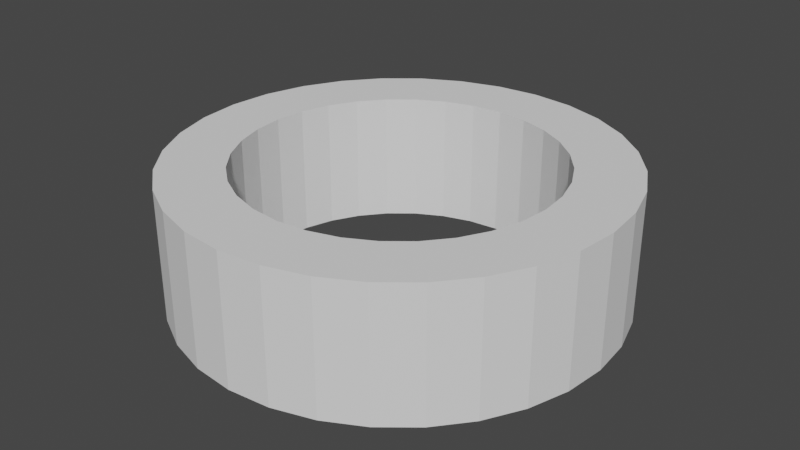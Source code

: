 # Source: PipeHead.blend  (saved by Blender 2.80.39; exported with 4.5.12 LTS)
import bpy
from mathutils import Matrix  # noqa: F401  (used for matrix-valued properties, if any)

bpy.ops.wm.read_factory_settings(use_empty=True)
scene = bpy.context.scene
scene.name = 'Scene'

# ---- collections
col_collection = bpy.data.collections.new('Collection'); scene.collection.children.link(col_collection)

# ---- world
world_world = bpy.data.worlds.new('World'); scene.world = world_world
world_world.color = (0.05088, 0.05088, 0.05088)
world_world.use_sun_shadow = False
world_world.sun_shadow_jitter_overblur = 0.0

# ---- meshes
me_cylinder = bpy.data.meshes.new('Cylinder')
me_cylinder.from_pydata([(-1.112e-07, 0.7088, -1.0), (-1.112e-07, 0.7088, 1.0), (0.1383, 0.6952, -1.0), (0.1383, 0.6952, 1.0), (0.2712, 0.6548, -1.0), (0.2712, 0.6548, 1.0), (0.3938, 0.5893, -1.0), (0.3938, 0.5893, 1.0), (0.5012, 0.5012, -1.0), (0.5012, 0.5012, 1.0), (0.5893, 0.3938, -1.0), (0.5893, 0.3938, 1.0), (0.6548, 0.2712, -1.0), (0.6548, 0.2712, 1.0), (0.6952, 0.1383, -1.0), (0.6952, 0.1383, 1.0), (0.7088, 3.08e-08, -1.0), (0.7088, 3.08e-08, 1.0), (0.6952, -0.1383, -1.0), (0.6952, -0.1383, 1.0), (0.6548, -0.2712, -1.0), (0.6548, -0.2712, 1.0), (0.5893, -0.3938, -1.0), (0.5893, -0.3938, 1.0), (0.5012, -0.5012, -1.0), (0.5012, -0.5012, 1.0), (0.3938, -0.5893, -1.0), (0.3938, -0.5893, 1.0), (0.2712, -0.6548, -1.0), (0.2712, -0.6548, 1.0), (0.1383, -0.6952, -1.0), (0.1383, -0.6952, 1.0), (-2.364e-07, -0.7088, -1.0), (-2.364e-07, -0.7088, 1.0), (-0.1383, -0.6952, -1.0), (-0.1383, -0.6952, 1.0), (-0.2712, -0.6548, -1.0), (-0.2712, -0.6548, 1.0), (-0.3938, -0.5893, -1.0), (-0.3938, -0.5893, 1.0), (-0.5012, -0.5012, -1.0), (-0.5012, -0.5012, 1.0), (-0.5893, -0.3938, -1.0), (-0.5893, -0.3938, 1.0), (-0.6548, -0.2712, -1.0), (-0.6548, -0.2712, 1.0), (-0.6952, -0.1383, -1.0), (-0.6952, -0.1383, 1.0), (-0.7088, 6.996e-07, -1.0), (-0.7088, 6.996e-07, 1.0), (-0.6952, 0.1383, -1.0), (-0.6952, 0.1383, 1.0), (-0.6548, 0.2712, -1.0), (-0.6548, 0.2712, 1.0), (-0.5893, 0.3938, -1.0), (-0.5893, 0.3938, 1.0), (-0.5012, 0.5012, -1.0), (-0.5012, 0.5012, 1.0), (-0.3938, 0.5893, -1.0), (-0.3938, 0.5893, 1.0), (-0.2712, 0.6548, -1.0), (-0.2712, 0.6548, 1.0), (-0.1383, 0.6952, -1.0), (-0.1383, 0.6952, 1.0), (0.0, 1.0, -1.0), (0.1951, 0.9808, -1.0), (0.1951, 0.9808, 1.0), (0.0, 1.0, 1.0), (0.3827, 0.9239, -1.0), (0.3827, 0.9239, 1.0), (0.5556, 0.8315, -1.0), (0.5556, 0.8315, 1.0), (0.7071, 0.7071, -1.0), (0.7071, 0.7071, 1.0), (0.8315, 0.5556, -1.0), (0.8315, 0.5556, 1.0), (0.9239, 0.3827, -1.0), (0.9239, 0.3827, 1.0), (0.9808, 0.1951, -1.0), (0.9808, 0.1951, 1.0), (1.0, 7.55e-08, -1.0), (1.0, 7.55e-08, 1.0), (0.9808, -0.1951, -1.0), (0.9808, -0.1951, 1.0), (0.9239, -0.3827, -1.0), (0.9239, -0.3827, 1.0), (0.8315, -0.5556, -1.0), (0.8315, -0.5556, 1.0), (0.7071, -0.7071, -1.0), (0.7071, -0.7071, 1.0), (0.5556, -0.8315, -1.0), (0.5556, -0.8315, 1.0), (0.3827, -0.9239, -1.0), (0.3827, -0.9239, 1.0), (0.1951, -0.9808, -1.0), (0.1951, -0.9808, 1.0), (-3.258e-07, -1.0, -1.0), (-3.258e-07, -1.0, 1.0), (-0.1951, -0.9808, -1.0), (-0.1951, -0.9808, 1.0), (-0.3827, -0.9239, -1.0), (-0.3827, -0.9239, 1.0), (-0.5556, -0.8315, -1.0), (-0.5556, -0.8315, 1.0), (-0.7071, -0.7071, -1.0), (-0.7071, -0.7071, 1.0), (-0.8315, -0.5556, -1.0), (-0.8315, -0.5556, 1.0), (-0.9239, -0.3827, -1.0), (-0.9239, -0.3827, 1.0), (-0.9808, -0.1951, -1.0), (-0.9808, -0.1951, 1.0), (-1.0, 9.656e-07, -1.0), (-1.0, 9.656e-07, 1.0), (-0.9808, 0.1951, -1.0), (-0.9808, 0.1951, 1.0), (-0.9239, 0.3827, -1.0), (-0.9239, 0.3827, 1.0), (-0.8315, 0.5556, -1.0), (-0.8315, 0.5556, 1.0), (-0.7071, 0.7071, -1.0), (-0.7071, 0.7071, 1.0), (-0.5556, 0.8315, -1.0), (-0.5556, 0.8315, 1.0), (-0.3827, 0.9239, -1.0), (-0.3827, 0.9239, 1.0), (-0.1951, 0.9808, -1.0), (-0.1951, 0.9808, 1.0)], [], [(64, 67, 66, 65), (65, 66, 69, 68), (68, 69, 71, 70), (70, 71, 73, 72), (72, 73, 75, 74), (74, 75, 77, 76), (76, 77, 79, 78), (78, 79, 81, 80), (80, 81, 83, 82), (82, 83, 85, 84), (84, 85, 87, 86), (86, 87, 89, 88), (88, 89, 91, 90), (90, 91, 93, 92), (92, 93, 95, 94), (94, 95, 97, 96), (96, 97, 99, 98), (98, 99, 101, 100), (100, 101, 103, 102), (102, 103, 105, 104), (104, 105, 107, 106), (106, 107, 109, 108), (108, 109, 111, 110), (110, 111, 113, 112), (112, 113, 115, 114), (114, 115, 117, 116), (116, 117, 119, 118), (118, 119, 121, 120), (120, 121, 123, 122), (122, 123, 125, 124), (124, 125, 127, 126), (126, 127, 67, 64), (2, 0, 64, 65), (1, 3, 66, 67), (4, 2, 65, 68), (3, 5, 69, 66), (6, 4, 68, 70), (5, 7, 71, 69), (8, 6, 70, 72), (7, 9, 73, 71), (10, 8, 72, 74), (9, 11, 75, 73), (12, 10, 74, 76), (11, 13, 77, 75), (14, 12, 76, 78), (13, 15, 79, 77), (16, 14, 78, 80), (15, 17, 81, 79), (18, 16, 80, 82), (17, 19, 83, 81), (20, 18, 82, 84), (19, 21, 85, 83), (22, 20, 84, 86), (21, 23, 87, 85), (24, 22, 86, 88), (23, 25, 89, 87), (26, 24, 88, 90), (25, 27, 91, 89), (28, 26, 90, 92), (27, 29, 93, 91), (30, 28, 92, 94), (29, 31, 95, 93), (32, 30, 94, 96), (31, 33, 97, 95), (34, 32, 96, 98), (33, 35, 99, 97), (36, 34, 98, 100), (35, 37, 101, 99), (38, 36, 100, 102), (37, 39, 103, 101), (40, 38, 102, 104), (39, 41, 105, 103), (42, 40, 104, 106), (41, 43, 107, 105), (44, 42, 106, 108), (43, 45, 109, 107), (46, 44, 108, 110), (45, 47, 111, 109), (48, 46, 110, 112), (47, 49, 113, 111), (50, 48, 112, 114), (49, 51, 115, 113), (52, 50, 114, 116), (51, 53, 117, 115), (54, 52, 116, 118), (53, 55, 119, 117), (56, 54, 118, 120), (55, 57, 121, 119), (58, 56, 120, 122), (57, 59, 123, 121), (60, 58, 122, 124), (59, 61, 125, 123), (62, 60, 124, 126), (61, 63, 127, 125), (0, 62, 126, 64), (63, 1, 67, 127), (48, 50, 51, 49), (46, 48, 49, 47), (44, 46, 47, 45), (50, 52, 53, 51), (52, 54, 55, 53), (54, 56, 57, 55), (56, 58, 59, 57), (58, 60, 61, 59), (60, 62, 63, 61), (62, 0, 1, 63), (0, 2, 3, 1), (2, 4, 5, 3), (4, 6, 7, 5), (6, 8, 9, 7), (8, 10, 11, 9), (10, 12, 13, 11), (12, 14, 15, 13), (14, 16, 17, 15), (16, 18, 19, 17), (18, 20, 21, 19), (20, 22, 23, 21), (22, 24, 25, 23), (24, 26, 27, 25), (26, 28, 29, 27), (28, 30, 31, 29), (30, 32, 33, 31), (32, 34, 35, 33), (34, 36, 37, 35), (36, 38, 39, 37), (38, 40, 41, 39), (40, 42, 43, 41), (42, 44, 45, 43)])
_uv = me_cylinder.uv_layers.new(name='UVMap')
_uv.uv.foreach_set('vector', [1.0, 0.5, 1.0, 1.0, 0.9688, 1.0, 0.9688, 0.5, 0.9688, 0.5, 0.9688, 1.0, 0.9375, 1.0, 0.9375, 0.5, 0.9375, 0.5, 0.9375, 1.0, 0.9062, 1.0, 0.9062, 0.5, 0.9062, 0.5, 0.9062, 1.0, 0.875, 1.0, 0.875, 0.5, 0.875, 0.5, 0.875, 1.0, 0.8438, 1.0, 0.8438, 0.5, 0.8438, 0.5, 0.8438, 1.0, 0.8125, 1.0, 0.8125, 0.5, 0.8125, 0.5, 0.8125, 1.0, 0.7812, 1.0, 0.7812, 0.5, 0.7812, 0.5, 0.7812, 1.0, 0.75, 1.0, 0.75, 0.5, 0.75, 0.5, 0.75, 1.0, 0.7188, 1.0, 0.7188, 0.5, 0.7188, 0.5, 0.7188, 1.0, 0.6875, 1.0, 0.6875, 0.5, 0.6875, 0.5, 0.6875, 1.0, 0.6562, 1.0, 0.6562, 0.5, 0.6562, 0.5, 0.6562, 1.0, 0.625, 1.0, 0.625, 0.5, 0.625, 0.5, 0.625, 1.0, 0.5938, 1.0, 0.5938, 0.5, 0.5938, 0.5, 0.5938, 1.0, 0.5625, 1.0, 0.5625, 0.5, 0.5625, 0.5, 0.5625, 1.0, 0.5312, 1.0, 0.5312, 0.5, 0.5312, 0.5, 0.5312, 1.0, 0.5, 1.0, 0.5, 0.5, 0.5, 0.5, 0.5, 1.0, 0.4688, 1.0, 0.4688, 0.5, 0.4688, 0.5, 0.4688, 1.0, 0.4375, 1.0, 0.4375, 0.5, 0.4375, 0.5, 0.4375, 1.0, 0.4062, 1.0, 0.4062, 0.5, 0.4062, 0.5, 0.4062, 1.0, 0.375, 1.0, 0.375, 0.5, 0.375, 0.5, 0.375, 1.0, 0.3438, 1.0, 0.3438, 0.5, 0.3438, 0.5, 0.3438, 1.0, 0.3125, 1.0, 0.3125, 0.5, 0.3125, 0.5, 0.3125, 1.0, 0.2812, 1.0, 0.2812, 0.5, 0.2812, 0.5, 0.2812, 1.0, 0.25, 1.0, 0.25, 0.5, 0.25, 0.5, 0.25, 1.0, 0.2188, 1.0, 0.2188, 0.5, 0.2188, 0.5, 0.2188, 1.0, 0.1875, 1.0, 0.1875, 0.5, 0.1875, 0.5, 0.1875, 1.0, 0.1562, 1.0, 0.1562, 0.5, 0.1562, 0.5, 0.1562, 1.0, 0.125, 1.0, 0.125, 0.5, 0.125, 0.5, 0.125, 1.0, 0.09375, 1.0, 0.09375, 0.5, 0.09375, 0.5, 0.09375, 1.0, 0.0625, 1.0, 0.0625, 0.5, 0.0625, 0.5, 0.0625, 1.0, 0.03125, 1.0, 0.03125, 0.5, 0.03125, 0.5, 0.03125, 1.0, 0.0, 1.0, 0.0, 0.5, 0.7832, 0.4168, 0.75, 0.4201, 0.75, 0.49, 0.7968, 0.4854, 0.25, 0.4201, 0.2832, 0.4168, 0.2968, 0.4854, 0.25, 0.49, 0.8151, 0.4072, 0.7832, 0.4168, 0.7968, 0.4854, 0.8418, 0.4717, 0.2832, 0.4168, 0.3151, 0.4072, 0.3418, 0.4717, 0.2968, 0.4854, 0.8445, 0.3914, 0.8151, 0.4072, 0.8418, 0.4717, 0.8833, 0.4496, 0.3151, 0.4072, 0.3445, 0.3914, 0.3833, 0.4496, 0.3418, 0.4717, 0.8703, 0.3703, 0.8445, 0.3914, 0.8833, 0.4496, 0.9197, 0.4197, 0.3445, 0.3914, 0.3703, 0.3703, 0.4197, 0.4197, 0.3833, 0.4496, 0.8914, 0.3445, 0.8703, 0.3703, 0.9197, 0.4197, 0.9496, 0.3833, 0.3703, 0.3703, 0.3914, 0.3445, 0.4496, 0.3833, 0.4197, 0.4197, 0.9072, 0.3151, 0.8914, 0.3445, 0.9496, 0.3833, 0.9717, 0.3418, 0.3914, 0.3445, 0.4072, 0.3151, 0.4717, 0.3418, 0.4496, 0.3833, 0.9168, 0.2832, 0.9072, 0.3151, 0.9717, 0.3418, 0.9854, 0.2968, 0.4072, 0.3151, 0.4168, 0.2832, 0.4854, 0.2968, 0.4717, 0.3418, 0.9201, 0.25, 0.9168, 0.2832, 0.9854, 0.2968, 0.99, 0.25, 0.4168, 0.2832, 0.4201, 0.25, 0.49, 0.25, 0.4854, 0.2968, 0.9168, 0.2168, 0.9201, 0.25, 0.99, 0.25, 0.9854, 0.2032, 0.4201, 0.25, 0.4168, 0.2168, 0.4854, 0.2032, 0.49, 0.25, 0.9072, 0.1849, 0.9168, 0.2168, 0.9854, 0.2032, 0.9717, 0.1582, 0.4168, 0.2168, 0.4072, 0.1849, 0.4717, 0.1582, 0.4854, 0.2032, 0.8914, 0.1555, 0.9072, 0.1849, 0.9717, 0.1582, 0.9496, 0.1167, 0.4072, 0.1849, 0.3914, 0.1555, 0.4496, 0.1167, 0.4717, 0.1582, 0.8703, 0.1297, 0.8914, 0.1555, 0.9496, 0.1167, 0.9197, 0.08029, 0.3914, 0.1555, 0.3703, 0.1297, 0.4197, 0.08029, 0.4496, 0.1167, 0.8445, 0.1086, 0.8703, 0.1297, 0.9197, 0.08029, 0.8833, 0.05045, 0.3703, 0.1297, 0.3445, 0.1086, 0.3833, 0.05045, 0.4197, 0.08029, 0.8151, 0.09284, 0.8445, 0.1086, 0.8833, 0.05045, 0.8418, 0.02827, 0.3445, 0.1086, 0.3151, 0.09284, 0.3418, 0.02827, 0.3833, 0.05045, 0.7832, 0.08316, 0.8151, 0.09284, 0.8418, 0.02827, 0.7968, 0.01461, 0.3151, 0.09284, 0.2832, 0.08316, 0.2968, 0.01461, 0.3418, 0.02827, 0.75, 0.0799, 0.7832, 0.08316, 0.7968, 0.01461, 0.75, 0.01, 0.2832, 0.08316, 0.25, 0.0799, 0.25, 0.01, 0.2968, 0.01461, 0.7168, 0.08316, 0.75, 0.0799, 0.75, 0.01, 0.7032, 0.01461, 0.25, 0.0799, 0.2168, 0.08316, 0.2032, 0.01461, 0.25, 0.01, 0.6849, 0.09284, 0.7168, 0.08316, 0.7032, 0.01461, 0.6582, 0.02827, 0.2168, 0.08316, 0.1849, 0.09284, 0.1582, 0.02827, 0.2032, 0.01461, 0.6555, 0.1086, 0.6849, 0.09284, 0.6582, 0.02827, 0.6167, 0.05045, 0.1849, 0.09284, 0.1555, 0.1086, 0.1167, 0.05045, 0.1582, 0.02827, 0.6297, 0.1297, 0.6555, 0.1086, 0.6167, 0.05045, 0.5803, 0.08029, 0.1555, 0.1086, 0.1297, 0.1297, 0.08029, 0.08029, 0.1167, 0.05045, 0.6086, 0.1555, 0.6297, 0.1297, 0.5803, 0.08029, 0.5504, 0.1167, 0.1297, 0.1297, 0.1086, 0.1555, 0.05045, 0.1167, 0.08029, 0.08029, 0.5928, 0.1849, 0.6086, 0.1555, 0.5504, 0.1167, 0.5283, 0.1582, 0.1086, 0.1555, 0.09284, 0.1849, 0.02827, 0.1582, 0.05045, 0.1167, 0.5832, 0.2168, 0.5928, 0.1849, 0.5283, 0.1582, 0.5146, 0.2032, 0.09284, 0.1849, 0.08316, 0.2168, 0.01461, 0.2032, 0.02827, 0.1582, 0.5799, 0.25, 0.5832, 0.2168, 0.5146, 0.2032, 0.51, 0.25, 0.08316, 0.2168, 0.0799, 0.25, 0.01, 0.25, 0.01461, 0.2032, 0.5832, 0.2832, 0.5799, 0.25, 0.51, 0.25, 0.5146, 0.2968, 0.0799, 0.25, 0.08316, 0.2832, 0.01461, 0.2968, 0.01, 0.25, 0.5928, 0.3151, 0.5832, 0.2832, 0.5146, 0.2968, 0.5283, 0.3418, 0.08316, 0.2832, 0.09284, 0.3151, 0.02827, 0.3418, 0.01461, 0.2968, 0.6086, 0.3445, 0.5928, 0.3151, 0.5283, 0.3418, 0.5504, 0.3833, 0.09284, 0.3151, 0.1086, 0.3445, 0.05045, 0.3833, 0.02827, 0.3418, 0.6297, 0.3703, 0.6086, 0.3445, 0.5504, 0.3833, 0.5803, 0.4197, 0.1086, 0.3445, 0.1297, 0.3703, 0.08029, 0.4197, 0.05045, 0.3833, 0.6555, 0.3914, 0.6297, 0.3703, 0.5803, 0.4197, 0.6167, 0.4496, 0.1297, 0.3703, 0.1555, 0.3914, 0.1167, 0.4496, 0.08029, 0.4197, 0.6849, 0.4072, 0.6555, 0.3914, 0.6167, 0.4496, 0.6582, 0.4717, 0.1555, 0.3914, 0.1849, 0.4072, 0.1582, 0.4717, 0.1167, 0.4496, 0.7168, 0.4168, 0.6849, 0.4072, 0.6582, 0.4717, 0.7032, 0.4854, 0.1849, 0.4072, 0.2168, 0.4168, 0.2032, 0.4854, 0.1582, 0.4717, 0.75, 0.4201, 0.7168, 0.4168, 0.7032, 0.4854, 0.75, 0.49, 0.2168, 0.4168, 0.25, 0.4201, 0.25, 0.49, 0.2032, 0.4854, 0.5799, 0.25, 0.5832, 0.2832, 0.08316, 0.2832, 0.0799, 0.25, 0.5832, 0.2168, 0.5799, 0.25, 0.0799, 0.25, 0.08316, 0.2168, 0.5928, 0.1849, 0.5832, 0.2168, 0.08316, 0.2168, 0.09284, 0.1849, 0.5832, 0.2832, 0.5928, 0.3151, 0.09284, 0.3151, 0.08316, 0.2832, 0.5928, 0.3151, 0.6086, 0.3445, 0.1086, 0.3445, 0.09284, 0.3151, 0.6086, 0.3445, 0.6297, 0.3703, 0.1297, 0.3703, 0.1086, 0.3445, 0.6297, 0.3703, 0.6555, 0.3914, 0.1555, 0.3914, 0.1297, 0.3703, 0.6555, 0.3914, 0.6849, 0.4072, 0.1849, 0.4072, 0.1555, 0.3914, 0.6849, 0.4072, 0.7168, 0.4168, 0.2168, 0.4168, 0.1849, 0.4072, 0.7168, 0.4168, 0.75, 0.4201, 0.25, 0.4201, 0.2168, 0.4168, 0.75, 0.4201, 0.7832, 0.4168, 0.2832, 0.4168, 0.25, 0.4201, 0.7832, 0.4168, 0.8151, 0.4072, 0.3151, 0.4072, 0.2832, 0.4168, 0.8151, 0.4072, 0.8445, 0.3914, 0.3445, 0.3914, 0.3151, 0.4072, 0.8445, 0.3914, 0.8703, 0.3703, 0.3703, 0.3703, 0.3445, 0.3914, 0.8703, 0.3703, 0.8914, 0.3445, 0.3914, 0.3445, 0.3703, 0.3703, 0.8914, 0.3445, 0.9072, 0.3151, 0.4072, 0.3151, 0.3914, 0.3445, 0.9072, 0.3151, 0.9168, 0.2832, 0.4168, 0.2832, 0.4072, 0.3151, 0.9168, 0.2832, 0.9201, 0.25, 0.4201, 0.25, 0.4168, 0.2832, 0.9201, 0.25, 0.9168, 0.2168, 0.4168, 0.2168, 0.4201, 0.25, 0.9168, 0.2168, 0.9072, 0.1849, 0.4072, 0.1849, 0.4168, 0.2168, 0.9072, 0.1849, 0.8914, 0.1555, 0.3914, 0.1555, 0.4072, 0.1849, 0.8914, 0.1555, 0.8703, 0.1297, 0.3703, 0.1297, 0.3914, 0.1555, 0.8703, 0.1297, 0.8445, 0.1086, 0.3445, 0.1086, 0.3703, 0.1297, 0.8445, 0.1086, 0.8151, 0.09284, 0.3151, 0.09284, 0.3445, 0.1086, 0.8151, 0.09284, 0.7832, 0.08316, 0.2832, 0.08316, 0.3151, 0.09284, 0.7832, 0.08316, 0.75, 0.0799, 0.25, 0.0799, 0.2832, 0.08316, 0.75, 0.0799, 0.7168, 0.08316, 0.2168, 0.08316, 0.25, 0.0799, 0.7168, 0.08316, 0.6849, 0.09284, 0.1849, 0.09284, 0.2168, 0.08316, 0.6849, 0.09284, 0.6555, 0.1086, 0.1555, 0.1086, 0.1849, 0.09284, 0.6555, 0.1086, 0.6297, 0.1297, 0.1297, 0.1297, 0.1555, 0.1086, 0.6297, 0.1297, 0.6086, 0.1555, 0.1086, 0.1555, 0.1297, 0.1297, 0.6086, 0.1555, 0.5928, 0.1849, 0.09284, 0.1849, 0.1086, 0.1555])
me_cylinder.use_remesh_preserve_volume = False
me_cylinder.use_remesh_preserve_attributes = False
me_cylinder.use_mirror_vertex_groups = False
me_cylinder.update()

# ---- objects
ob_cylinder = bpy.data.objects.new('Cylinder', me_cylinder)

# ---- transforms, parenting, visibility, modifiers, constraints
ob_cylinder.location = (0.0, 0.0, 0.0)
ob_cylinder.scale = (1.0, 1.0, 0.2969)
ob_cylinder.lineart.crease_threshold = 0.0

# ---- collection membership
col_collection.objects.link(ob_cylinder)

# ---- scene / render settings (as saved in the file)
scene.frame_start = 1; scene.frame_end = 250; scene.frame_set(151)
scene.render.engine = 'BLENDER_EEVEE_NEXT'
scene.render.motion_blur_shutter = 1.0
scene.cycles.use_denoising = False
scene.cycles.samples = 128
scene.cycles.sampling_pattern = 'TABULATED_SOBOL'
scene.cycles.use_adaptive_sampling = False
scene.cycles.use_light_tree = False
scene.view_settings.view_transform = 'Filmic'
bpy.context.view_layer.update()

# ---- added for rendering (the .blend has no active camera and no usable light): camera, sun
cam_auto = bpy.data.cameras.new('AutoCamera')
cam_auto.lens = 50.0
cam_auto.sensor_width = 36.0
cam_auto.clip_end = 1000.0
ob_auto_camera = bpy.data.objects.new('AutoCamera', cam_auto)
scene.collection.objects.link(ob_auto_camera)
ob_auto_camera.location = (2.67399, -3.20879, 2.13919)
ob_auto_camera.rotation_euler = (1.09748, -7.21219e-08, 0.694738)
scene.camera = ob_auto_camera
light_auto_sun = bpy.data.lights.new('AutoSun', 'SUN')
light_auto_sun.energy = 3.0
light_auto_sun.angle = 0.0523599
ob_auto_sun = bpy.data.objects.new('AutoSun', light_auto_sun)
scene.collection.objects.link(ob_auto_sun)
ob_auto_sun.rotation_euler = (0.872665, 0.174533, 0.523599)
bpy.context.view_layer.update()
